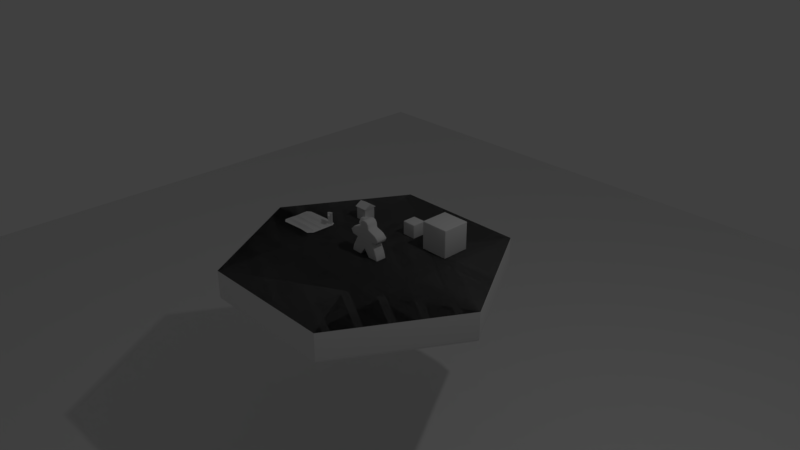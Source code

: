 # Source: ld45nothing.blend  (saved by Blender 2.79.0; exported with 4.5.12 LTS)
import bpy
from mathutils import Matrix  # noqa: F401  (used for matrix-valued properties, if any)

bpy.ops.wm.read_factory_settings(use_empty=True)
scene = bpy.context.scene
scene.name = 'Scene'

# ---- collections
col_collection_1 = bpy.data.collections.new('Collection 1'); scene.collection.children.link(col_collection_1)

# ---- materials (node trees are filled in below, after node groups)
mat_m_meeplewood = bpy.data.materials.new('M_MeepleWood')
mat_m_meeplewood.alpha_threshold = 0.0
mat_m_meeplewood.use_transparent_shadow = False
mat_m_meeplewood.roughness = 0.5
mat_m_buildtrim = bpy.data.materials.new('M_BuildTrim')
mat_m_buildtrim.alpha_threshold = 0.0
mat_m_buildtrim.use_transparent_shadow = False
mat_m_buildtrim.roughness = 0.5
mat_material = bpy.data.materials.new('Material')
mat_material.alpha_threshold = 0.0
mat_material.use_transparent_shadow = False
mat_material.diffuse_color = (0.1329, 0.1329, 0.1329, 1.0)
mat_material.roughness = 0.5
mat_material.line_color = (0.0, 0.0, 0.0, 1.0)
mat_m_hexback = bpy.data.materials.new('M_HexBack')
mat_m_hexback.alpha_threshold = 0.0
mat_m_hexback.use_transparent_shadow = False
mat_m_hexback.roughness = 0.5
mat_m_ground = bpy.data.materials.new('M_Ground')
mat_m_ground.alpha_threshold = 0.0
mat_m_ground.use_transparent_shadow = False
mat_m_ground.roughness = 0.5

# ---- material node trees

# ---- world
world_world = bpy.data.worlds.new('World'); scene.world = world_world
world_world.color = (0.05088, 0.05088, 0.05088)
world_world.use_sun_shadow = False
world_world.sun_shadow_jitter_overblur = 0.0
world_world.cycles.sampling_method = 'MANUAL'

# ---- cameras
cam_camera = bpy.data.cameras.new('Camera')
cam_camera.clip_end = 100.0
cam_camera.lens = 35.0
cam_camera.sensor_width = 32.0
cam_camera.sensor_height = 18.0
cam_camera.ortho_scale = 7.314
cam_camera.dof.focus_distance = 0.0
cam_camera.dof.aperture_fstop = 128.0

# ---- lights
light_lamp = bpy.data.lights.new('Lamp', 'POINT')
light_lamp.transmission_factor = 0.0
light_lamp.cutoff_distance = 30.0
light_lamp.energy = 100.0
light_lamp.shadow_buffer_clip_start = 1.001
light_lamp.shadow_soft_size = 0.1
light_lamp.shadow_maximum_resolution = 0.006
light_lamp.use_absolute_resolution = True

# ---- meshes
me_meeple_mesh = bpy.data.meshes.new('meeple_MESH')
me_meeple_mesh.from_pydata([(0.07313, 0.06191, -2.98e-08), (0.2333, 0.06191, -2.98e-08), (0.04487, 0.06191, 0.4913), (0.08127, 0.06191, 0.392), (0.1332, 0.06191, 0.2331), (0.2047, 0.06191, 0.09763), (0.07378, 0.06191, 0.4504), (0.1941, 0.06191, 0.3527), (0.2528, 0.06191, 0.2992), (0.2256, 0.06191, 0.2415), (-0.07313, 0.06191, -2.98e-08), (0.0, 0.06191, 0.4997), (-0.2333, 0.06191, -2.98e-08), (-0.04487, 0.06191, 0.4913), (-0.08127, 0.06191, 0.392), (0.0, 0.06191, 0.3916), (0.0, 0.06191, 0.2324), (-0.1332, 0.06191, 0.2331), (-0.2047, 0.06191, 0.09763), (0.0, 0.06191, 0.1019), (-0.07378, 0.06191, 0.4504), (0.0, 0.06191, 0.4492), (-0.1941, 0.06191, 0.3527), (-0.2528, 0.06191, 0.2992), (-0.2256, 0.06191, 0.2415), (1.27e-17, -0.09216, 0.4492), (1.27e-17, -0.09216, 0.4997), (0.2047, -0.09216, 0.09763), (0.2333, -0.09216, -2.98e-08), (0.07313, -0.09216, -2.98e-08), (0.04487, -0.09216, 0.4913), (0.07378, -0.09216, 0.4504), (0.08127, -0.09216, 0.392), (1.27e-17, -0.09216, 0.2324), (1.27e-17, -0.09216, 0.3916), (1.27e-17, -0.09216, 0.1019), (0.1332, -0.09216, 0.2331), (0.1941, -0.09216, 0.3527), (0.2528, -0.09216, 0.2992), (0.2256, -0.09216, 0.2415), (-0.2047, -0.09216, 0.09763), (-0.2333, -0.09216, -2.98e-08), (-0.07313, -0.09216, -2.98e-08), (-0.04487, -0.09216, 0.4913), (-0.07378, -0.09216, 0.4504), (-0.08127, -0.09216, 0.392), (-0.1332, -0.09216, 0.2331), (-0.1941, -0.09216, 0.3527), (-0.2528, -0.09216, 0.2992), (-0.2256, -0.09216, 0.2415)], [], [(1, 0, 19, 5), (15, 21, 6, 3), (16, 15, 3, 4), (19, 16, 4, 5), (21, 11, 2, 6), (9, 4, 3, 7, 8), (12, 18, 19, 10), (15, 14, 20, 21), (16, 17, 14, 15), (19, 18, 17, 16), (21, 20, 13, 11), (24, 23, 22, 14, 17), (28, 27, 35, 29), (34, 32, 31, 25), (33, 36, 32, 34), (35, 27, 36, 33), (25, 31, 30, 26), (39, 38, 37, 32, 36), (41, 42, 35, 40), (34, 25, 44, 45), (33, 34, 45, 46), (35, 33, 46, 40), (25, 26, 43, 44), (49, 46, 45, 47, 48), (22, 23, 48, 47), (19, 0, 29, 35), (3, 6, 31, 32), (4, 9, 39, 36), (23, 24, 49, 48), (17, 18, 40, 46), (18, 12, 41, 40), (24, 17, 46, 49), (6, 2, 30, 31), (10, 19, 35, 42), (12, 10, 42, 41), (17, 22, 47, 46), (11, 13, 43, 26), (13, 20, 44, 43), (20, 14, 45, 44), (1, 5, 27, 28), (7, 3, 32, 37), (0, 1, 28, 29), (8, 7, 37, 38), (14, 22, 47, 45), (5, 4, 36, 27), (2, 11, 26, 30), (9, 8, 38, 39)])
me_meeple_mesh.polygons.foreach_set('use_smooth', [1, 1, 1, 1, 1, 1, 1, 1, 1, 1, 1, 1, 1, 1, 1, 1, 1, 1, 1, 1, 1, 1, 1, 1, 1, 1, 1, 1, 1, 1, 1, 1, 1, 1, 1, 0, 1, 1, 1, 1, 1, 1, 1, 1, 1, 1, 1])
_uv = me_meeple_mesh.uv_layers.new(name='UVMap')
_uv.uv.foreach_set('vector', [0.9613, 0.0, 0.6446, 0.0, 0.5, 0.2039, 0.9048, 0.1954, 0.5, 0.7837, 0.5, 0.899, 0.6459, 0.9015, 0.6607, 0.7845, 0.5, 0.4651, 0.5, 0.7837, 0.6607, 0.7845, 0.7635, 0.4665, 0.5, 0.2039, 0.5, 0.4651, 0.7635, 0.4665, 0.9048, 0.1954, 0.5, 0.899, 0.5, 1.0, 0.5887, 0.9832, 0.6459, 0.9015, 0.9461, 0.4833, 0.7635, 0.4665, 0.6607, 0.7845, 0.8838, 0.7059, 1.0, 0.5988, 0.03873, 0.0, 0.09516, 0.1954, 0.5, 0.2039, 0.3554, 0.0, 0.5, 0.7837, 0.3393, 0.7845, 0.3541, 0.9015, 0.5, 0.899, 0.5, 0.4651, 0.2365, 0.4665, 0.3393, 0.7845, 0.5, 0.7837, 0.5, 0.2039, 0.09516, 0.1954, 0.2365, 0.4665, 0.5, 0.4651, 0.5, 0.899, 0.3541, 0.9015, 0.4113, 0.9832, 0.5, 1.0, 0.05395, 0.4833, 0.0, 0.5988, 0.1162, 0.7059, 0.3393, 0.7845, 0.2365, 0.4665, 0.9613, 7.582e-08, 0.9048, 0.1954, 0.5, 0.2039, 0.6446, 7.582e-08, 0.5, 0.7837, 0.6607, 0.7845, 0.6459, 0.9015, 0.5, 0.899, 0.5, 0.4651, 0.7635, 0.4665, 0.6607, 0.7845, 0.5, 0.7837, 0.5, 0.2039, 0.9048, 0.1954, 0.7635, 0.4665, 0.5, 0.4651, 0.5, 0.899, 0.6459, 0.9015, 0.5887, 0.9832, 0.5, 1.0, 0.9461, 0.4833, 1.0, 0.5988, 0.8838, 0.7059, 0.6607, 0.7845, 0.7635, 0.4665, 0.03873, 7.582e-08, 0.3554, 7.582e-08, 0.5, 0.2039, 0.09516, 0.1954, 0.5, 0.7837, 0.5, 0.899, 0.3541, 0.9015, 0.3393, 0.7845, 0.5, 0.4651, 0.5, 0.7837, 0.3393, 0.7845, 0.2365, 0.4665, 0.5, 0.2039, 0.5, 0.4651, 0.2365, 0.4665, 0.09516, 0.1954, 0.5, 0.899, 0.5, 1.0, 0.4113, 0.9832, 0.3541, 0.9015, 0.05395, 0.4833, 0.2365, 0.4665, 0.3393, 0.7845, 0.1162, 0.7059, 0.0, 0.5988, 0.6893, 0.5, 0.7952, 0.5, 0.7952, 0.75, 0.6893, 0.75, 0.8644, 0.25, 1.0, 0.25, 1.0, 0.5, 0.8644, 0.5, 0.8864, 0.25, 0.7914, 0.25, 0.7914, 0.0, 0.8864, 1.209e-08, 0.0, 0.6673, 0.1502, 0.6673, 0.1502, 0.9173, 2.424e-08, 0.9173, 0.7952, 0.5, 0.877, 0.5, 0.877, 0.75, 0.7952, 0.75, 0.5012, 0.0, 0.5012, 0.2399, 0.2506, 0.2399, 0.2506, 2.418e-08, 0.5012, 0.2399, 0.5012, 0.4046, 0.2506, 0.4046, 0.2506, 0.2399, 0.6514, 1.0, 0.5012, 1.0, 0.5012, 0.75, 0.6514, 0.75, 0.7914, 0.25, 0.715, 0.25, 0.715, 1.209e-08, 0.7914, 0.0, 0.9247, 1.0, 0.7959, 1.0, 0.7959, 0.75, 0.9247, 0.75, 4.848e-08, 0.6673, 0.0, 0.4075, 0.2506, 0.4075, 0.2506, 0.6673, 0.715, 0.25, 0.5012, 0.25, 0.5012, 0.0, 0.715, 4.836e-08, 0.7256, 0.75, 0.7959, 0.75, 0.7959, 1.0, 0.7256, 1.0, 0.2506, 0.6644, 0.3258, 0.6644, 0.3258, 0.9144, 0.2506, 0.9144, 0.3258, 0.6644, 0.4212, 0.6644, 0.4212, 0.9144, 0.3258, 0.9144, 0.2506, 0.0, 0.2506, 0.165, 1.212e-08, 0.165, 0.0, 1.813e-08, 0.6921, 0.5, 0.5012, 0.5, 0.5012, 0.25, 0.6921, 0.25, 0.2506, 0.6644, 0.2506, 0.4046, 0.5012, 0.4046, 0.5012, 0.6644, 0.5802, 0.5, 0.6893, 0.5, 0.6893, 0.75, 0.5802, 0.75, 0.8644, 0.5, 0.6921, 0.5, 0.6921, 0.25, 0.8644, 0.25, 0.2506, 0.165, 0.2506, 0.4075, 1.091e-07, 0.4075, 1.212e-08, 0.165, 0.6514, 0.75, 0.7256, 0.75, 0.7256, 1.0, 0.6514, 1.0, 0.5012, 0.5, 0.5802, 0.5, 0.5802, 0.75, 0.5012, 0.75])
me_meeple_mesh.materials.append(mat_m_meeplewood)
me_meeple_mesh.use_remesh_preserve_volume = False
me_meeple_mesh.use_remesh_preserve_attributes = False
me_meeple_mesh.use_mirror_vertex_groups = False
me_meeple_mesh.update()
me_cube_big_mesh = bpy.data.meshes.new('Cube_big_MESH')
me_cube_big_mesh.from_pydata([(-0.2, -0.2, 0.003031), (-0.2, -0.2, 0.403), (-0.2, 0.2, 0.003031), (-0.2, 0.2, 0.403), (0.2, -0.2, 0.003031), (0.2, -0.2, 0.403), (0.2, 0.2, 0.003031), (0.2, 0.2, 0.403)], [], [(0, 1, 3, 2), (2, 3, 7, 6), (6, 7, 5, 4), (4, 5, 1, 0), (2, 6, 4, 0), (7, 3, 1, 5)])
me_cube_big_mesh.polygons.foreach_set('use_smooth', [True] * 6)
_uv = me_cube_big_mesh.uv_layers.new(name='UVMap')
_uv.uv.foreach_set('vector', [2.0, 1.0, 2.0, 2.0, 1.0, 2.0, 1.0, 1.0, 1.0, 1.0, 1.0, 2.0, 2.384e-07, 2.0, 8.941e-08, 1.0, -2.98e-07, 1.0, 0.0, 2.0, -1.0, 2.0, -1.0, 1.0, 0.0, -2.98e-07, -1.0, -1.192e-07, -1.0, -1.0, 0.0, -1.0, 1.0, 1.0, 3.576e-07, 1.0, 1.192e-07, 8.941e-08, 1.0, 0.0, -1.0, 0.0, -2.384e-07, -5.96e-08, -1.192e-07, 1.0, -1.0, 1.0])
me_cube_big_mesh.materials.append(mat_m_meeplewood)
me_cube_big_mesh.use_remesh_preserve_volume = False
me_cube_big_mesh.use_remesh_preserve_attributes = False
me_cube_big_mesh.use_mirror_vertex_groups = False
me_cube_big_mesh.update()
me_cube_sm_mesh = bpy.data.meshes.new('cube_sm_MESH')
me_cube_sm_mesh.from_pydata([(-0.1, -0.1, -2.98e-08), (-0.1, -0.1, 0.2), (-0.1, 0.1, -2.98e-08), (-0.1, 0.1, 0.2), (0.1, -0.1, -2.98e-08), (0.1, -0.1, 0.2), (0.1, 0.1, -2.98e-08), (0.1, 0.1, 0.2)], [], [(0, 1, 3, 2), (2, 3, 7, 6), (6, 7, 5, 4), (4, 5, 1, 0), (2, 6, 4, 0), (7, 3, 1, 5)])
me_cube_sm_mesh.polygons.foreach_set('use_smooth', [True] * 6)
_uv = me_cube_sm_mesh.uv_layers.new(name='UVMap')
_uv.uv.foreach_set('vector', [1.0, 0.6667, 1.0, 1.0, 0.6667, 1.0, 0.6667, 0.6667, 0.6667, 0.6667, 0.6667, 1.0, 0.3333, 1.0, 0.3333, 0.6667, 0.3333, 0.6667, 0.3333, 1.0, 5.96e-08, 1.0, 0.0, 0.6667, 0.3333, 0.3333, 5.96e-08, 0.3333, 0.0, -5.96e-08, 0.3333, 0.0, 0.6667, 0.6667, 0.3333, 0.6667, 0.3333, 0.3333, 0.6667, 0.3333, 0.0, 0.3333, 0.3333, 0.3333, 0.3333, 0.6667, 5.96e-08, 0.6667])
me_cube_sm_mesh.materials.append(mat_m_meeplewood)
me_cube_sm_mesh.use_remesh_preserve_volume = False
me_cube_sm_mesh.use_remesh_preserve_attributes = False
me_cube_sm_mesh.use_mirror_vertex_groups = False
me_cube_sm_mesh.update()
me_farmhouse_mesh = bpy.data.meshes.new('Farmhouse_MESH')
me_farmhouse_mesh.from_pydata([(-0.08373, -0.08373, -0.002385), (-0.08373, -0.08373, 0.1745), (-0.08373, 0.08373, -0.002385), (-0.08373, 0.08373, 0.1745), (0.08373, -0.08373, -0.002385), (0.08373, -0.08373, 0.1745), (0.08373, 0.08373, -0.002385), (0.08373, 0.08373, 0.1745), (-0.09693, -0.09693, 0.1755), (-0.09693, 0.09693, 0.1755), (0.09693, -0.09693, 0.1755), (0.09693, 0.09693, 0.1755), (-0.09693, -0.09693, 0.1819), (-0.09693, 0.09693, 0.1819), (0.09693, 0.09693, 0.1819), (0.09693, -0.09693, 0.1819), (-0.09693, -0.0003617, 0.1755), (0.09693, -0.0003617, 0.1755), (-0.09693, -0.0003617, 0.2403), (0.09693, -0.0003617, 0.2403), (0.04878, -0.0108, -0.002333), (0.1488, -0.0108, -0.002333), (0.04878, -0.1708, -0.002333), (0.1488, -0.1708, -0.002333), (0.04878, -0.1308, 0.06695), (0.1488, -0.1308, 0.06695), (0.04878, -0.0508, 0.06695), (0.1488, -0.0508, 0.06695)], [], [(0, 1, 3, 2), (2, 3, 7, 6), (6, 7, 5, 4), (4, 5, 1, 0), (17, 10, 8, 16), (19, 18, 12, 15), (8, 10, 15, 12), (11, 9, 13, 14), (17, 11, 14, 19), (16, 8, 12, 18), (9, 16, 18, 13), (10, 17, 19, 15), (14, 13, 18, 19), (11, 17, 16, 9), (22, 23, 25, 24), (23, 21, 27, 25), (24, 25, 27, 26), (26, 27, 21, 20), (20, 22, 24, 26)])
_uv = me_farmhouse_mesh.uv_layers.new(name='UVMap')
_uv.uv.foreach_set('vector', [0.806, 0.1546, 0.806, 0.2687, 0.6979, 0.2687, 0.6979, 0.1546, 0.9032, 0.2849, 0.9032, 0.444, 0.7525, 0.444, 0.7525, 0.2849, 0.8004, 0.1509, 0.8004, 0.2984, 0.6607, 0.2984, 0.6607, 0.1509, 0.585, 0.2765, 0.585, 0.4197, 0.4494, 0.4197, 0.4494, 0.2765, 0.5148, 0.1973, 0.5148, 0.1797, 0.5501, 0.1797, 0.5501, 0.1973, 0.3199, 0.9558, 0.3199, 0.8912, 0.4865, 0.8912, 0.4865, 0.9558, 0.4959, 0.8912, 0.4959, 0.9558, 0.4865, 0.9558, 0.4865, 0.8912, 0.143, 0.9558, 0.143, 0.8912, 0.1524, 0.8912, 0.1524, 0.9558, 0.8003, 0.4438, 0.8921, 0.4438, 0.8921, 0.459, 0.8003, 0.5975, 0.7997, 0.4438, 0.8907, 0.4438, 0.8907, 0.459, 0.7997, 0.5975, 0.7079, 0.4438, 0.7997, 0.4438, 0.7997, 0.5975, 0.7079, 0.459, 0.7093, 0.4438, 0.8003, 0.4438, 0.8003, 0.5975, 0.7093, 0.459, 0.1524, 0.9558, 0.1524, 0.8912, 0.3199, 0.8912, 0.3199, 0.9558, 0.5148, 0.215, 0.5148, 0.1973, 0.5501, 0.1973, 0.5501, 0.215, 0.46, 0.8493, 0.46, 0.7299, 0.5556, 0.7299, 0.5556, 0.8493, 0.6967, 0.722, 0.9838, 0.722, 0.912, 0.8463, 0.7684, 0.8463, 0.5556, 0.8493, 0.5556, 0.7299, 0.6511, 0.7299, 0.6511, 0.8493, 0.6511, 0.8493, 0.6511, 0.7299, 0.7466, 0.7299, 0.7466, 0.8493, 0.876, 0.8495, 0.5889, 0.8495, 0.6606, 0.7252, 0.8042, 0.7252])
me_farmhouse_mesh.materials.append(mat_m_buildtrim)
me_farmhouse_mesh.use_remesh_preserve_volume = False
me_farmhouse_mesh.use_remesh_preserve_attributes = False
me_farmhouse_mesh.use_mirror_vertex_groups = False
me_farmhouse_mesh.update()
me_plane = bpy.data.meshes.new('Plane')
me_plane.from_pydata([(-0.2928, 0.1555, 0.01441), (-0.2928, 0.09271, 0.01441), (-0.2855, 0.02994, 0.01441), (-0.2855, -0.03284, 0.01441), (-0.2928, -0.09561, 0.01441), (-0.2928, -0.1584, 0.01441), (0.2978, -0.1584, 0.01441), (0.2978, -0.09561, 0.01441), (0.2978, -0.03284, 0.01441), (0.2978, 0.02994, 0.01441), (0.2978, 0.09271, 0.01441), (0.2978, 0.1555, 0.01441), (-0.2672, 0.1399, 0.02344), (-0.2672, 0.1084, 0.02344), (-0.2462, 0.01823, 0.03), (-0.2462, -0.02113, 0.03), (-0.2462, -0.1099, 0.03), (-0.2462, -0.1441, 0.03), (0.2512, -0.1441, 0.03), (0.2512, -0.1099, 0.03), (0.2642, -0.02113, 0.03), (0.2642, 0.01823, 0.03), (0.2722, 0.1084, 0.02344), (0.2722, 0.1399, 0.02344), (0.08022, -0.2203, 0.01441), (0.08022, 0.2349, 0.01441), (0.08022, -0.1584, 0.01441), (0.08022, -0.09561, 0.01441), (-0.06013, -0.03284, 0.01441), (-0.06013, 0.02994, 0.01441), (0.08022, 0.09271, 0.01441), (0.08022, 0.1555, 0.01441), (0.06797, -0.1441, 0.04188), (0.06797, -0.1099, 0.04188), (-0.07239, -0.02582, 0.03), (-0.07239, 0.01823, 0.03869), (0.07349, 0.1084, 0.03059), (0.07349, 0.1399, 0.03059), (0.238, 0.15, -0.01037), (0.238, 0.15, 0.1797), (0.2171, 0.1848, -0.01037), (0.2171, 0.1848, 0.1797), (0.2727, 0.1709, -0.01037), (0.2727, 0.1709, 0.1797), (0.2519, 0.2056, -0.01037), (0.2519, 0.2056, 0.1797), (0.172, 0.1846, 0.09409), (0.172, 0.1846, 0.1636), (0.1872, 0.2043, 0.09409), (0.1872, 0.2043, 0.1636), (0.2772, 0.1038, 0.09409), (0.2772, 0.1038, 0.1636), (0.2924, 0.1235, 0.09409), (0.2924, 0.1235, 0.1636), (-0.2386, -0.2392, 0.01441), (-0.2928, -0.1912, 0.01441), (0.2978, -0.1661, 0.01441), (0.2436, -0.2311, 0.01441), (-0.2928, 0.1786, 0.01441), (-0.2386, 0.2192, 0.01441), (0.2674, 0.2192, 0.01441), (0.2978, 0.165, 0.01441)], [], [(0, 31, 25, 59, 58), (29, 2, 14, 35), (27, 7, 8, 28), (0, 1, 13, 12), (29, 9, 10, 30), (10, 11, 23, 22), (32, 18, 19, 33), (34, 20, 21, 35), (36, 22, 23, 37), (4, 5, 17, 16), (26, 6, 18, 32), (8, 9, 21, 20), (30, 10, 22, 36), (27, 4, 16, 33), (2, 3, 15, 14), (31, 0, 12, 37), (6, 7, 19, 18), (28, 8, 20, 34), (3, 28, 34, 15), (11, 31, 37, 23), (7, 27, 33, 19), (1, 30, 36, 13), (5, 26, 32, 17), (13, 36, 37, 12), (15, 34, 35, 14), (17, 32, 33, 16), (2, 29, 30, 1), (4, 27, 28, 3), (9, 29, 35, 21), (24, 57, 56, 6, 26), (31, 11, 61, 60, 25), (38, 39, 41, 40), (40, 41, 45, 44), (44, 45, 43, 42), (42, 43, 39, 38), (45, 41, 39, 43), (46, 47, 49, 48), (48, 49, 53, 52), (52, 53, 51, 50), (50, 51, 47, 46), (48, 52, 50, 46), (53, 49, 47, 51), (55, 54, 24, 26, 5)])
me_plane.polygons.foreach_set('use_smooth', [1, 1, 1, 1, 1, 1, 1, 1, 1, 1, 1, 1, 1, 1, 1, 1, 1, 1, 1, 1, 1, 1, 1, 1, 1, 1, 1, 1, 1, 1, 1, 0, 0, 0, 0, 0, 0, 0, 0, 0, 0, 0, 1])
_uv = me_plane.uv_layers.new(name='UVMap')
_uv.uv.foreach_set('vector', [0.8057, 0.7744, 0.5963, 0.7748, 0.5961, 0.7193, 0.7747, 0.73, 0.8055, 0.7583, 0.3919, 0.9721, 0.138, 0.9721, 0.1838, 0.9554, 0.3762, 0.9557, 0.7533, 0.7835, 0.6301, 0.7837, 0.6302, 0.7391, 0.8323, 0.7387, -0.02367, 0.9749, -0.02367, 0.8797, 0.01618, 0.9052, 0.01618, 0.9535, 0.7757, 0.7792, 0.9774, 0.7788, 0.9773, 0.8231, 0.8549, 0.8233, 1.014, 0.8797, 1.014, 0.9749, 0.9739, 0.9535, 0.9739, 0.9052, 0.593, 0.8854, 0.8414, 0.8892, 0.8414, 0.9519, 0.593, 0.949, 0.377, 0.8896, 0.7513, 0.8966, 0.7513, 0.9554, 0.3762, 0.9557, 0.6221, 0.9066, 0.9739, 0.9052, 0.9739, 0.9535, 0.6221, 0.9553, 0.1074, 0.9812, 0.1074, 0.8683, 0.1635, 0.8892, 0.1635, 0.9519, 0.6064, 0.8683, 0.8975, 0.8683, 0.8414, 0.8892, 0.593, 0.8854, 0.7826, 0.88, 0.7826, 0.9721, 0.7513, 0.9554, 0.7513, 0.8966, 0.6315, 0.8797, 1.014, 0.8797, 0.9739, 0.9052, 0.6221, 0.9066, 0.6064, 0.9812, 0.1074, 0.9812, 0.1635, 0.9519, 0.593, 0.949, 0.138, 0.9721, 0.138, 0.88, 0.1838, 0.8966, 0.1838, 0.9554, 0.6315, 0.9749, -0.02367, 0.9749, 0.01618, 0.9535, 0.6221, 0.9553, 0.8975, 0.8683, 0.8975, 0.9812, 0.8414, 0.9519, 0.8414, 0.8892, 0.3919, 0.88, 0.7826, 0.88, 0.7513, 0.8966, 0.377, 0.8896, 0.138, 0.88, 0.3919, 0.88, 0.377, 0.8896, 0.1838, 0.8966, 1.014, 0.9749, 0.6315, 0.9749, 0.6221, 0.9553, 0.9739, 0.9535, 0.8975, 0.9812, 0.6064, 0.9812, 0.593, 0.949, 0.8414, 0.9519, -0.02367, 0.8797, 0.6315, 0.8797, 0.6221, 0.9066, 0.01618, 0.9052, 0.1074, 0.8683, 0.6064, 0.8683, 0.593, 0.8854, 0.1635, 0.8892, 0.01618, 0.9052, 0.6221, 0.9066, 0.6221, 0.9553, 0.01618, 0.9535, 0.1838, 0.8966, 0.377, 0.8896, 0.3762, 0.9557, 0.1838, 0.9554, 0.1635, 0.8892, 0.593, 0.8854, 0.593, 0.949, 0.1635, 0.9519, 0.6487, 0.7794, 0.7757, 0.7792, 0.8549, 0.8233, 0.6452, 0.8236, 0.9643, 0.7831, 0.7533, 0.7835, 0.8323, 0.7387, 0.9596, 0.7385, 0.7826, 0.9721, 0.3919, 0.9721, 0.3762, 0.9557, 0.7513, 0.9554, 0.5949, 0.823, 0.502, 0.8309, 0.4713, 0.7843, 0.4713, 0.7789, 0.5947, 0.7786, 0.5963, 0.7748, 0.4742, 0.775, 0.4742, 0.7684, 0.4913, 0.7305, 0.5961, 0.7193, 0.1691, 0.9228, 0.4235, 0.9228, 0.4235, 0.9065, 0.1691, 0.9065, 0.4235, 0.9228, 0.1691, 0.9228, 0.1691, 0.9392, 0.4235, 0.9392, 0.4235, 0.8901, 0.1691, 0.8901, 0.1691, 0.9065, 0.4235, 0.9065, 0.4235, 0.9392, 0.1691, 0.9392, 0.1691, 0.9556, 0.4235, 0.9556, 0.5669, 0.5882, 0.5669, 0.7076, 0.4397, 0.7076, 0.4397, 0.5882, 0.9875, 0.7394, 0.9871, 0.8146, 0.9601, 0.8146, 0.9612, 0.7393, 0.4931, 0.7264, 0.4892, 0.8267, 0.6782, 0.8255, 0.679, 0.7274, 0.966, 0.7492, 0.9653, 0.8092, 0.9867, 0.8092, 0.9871, 0.7492, 0.3768, 0.4251, 0.3756, 0.5785, 0.07993, 0.5805, 0.08613, 0.4235, 0.1001, 0.9341, 0.154, 0.933, 0.1538, 0.9228, 0.09984, 0.9241, 0.6642, 0.8516, 0.5989, 0.8528, 0.5986, 0.8408, 0.6639, 0.8392, 0.8065, 0.8017, 0.7761, 0.8362, 0.5949, 0.823, 0.5947, 0.7786, 0.8062, 0.7783])
me_plane.materials.append(mat_m_buildtrim)
me_plane.use_remesh_preserve_volume = False
me_plane.use_remesh_preserve_attributes = False
me_plane.use_mirror_vertex_groups = False
me_plane.update()
me_hex_dump_002 = bpy.data.meshes.new('hex_dump.002')
me_hex_dump_002.from_pydata([(0.0, 0.0, 0.0), (1.92, 0.0, 0.0), (0.96, 0.0, 1.663), (-0.96, 0.0, 1.663), (-1.92, 0.0, 0.0), (-0.96, 0.0, -1.663), (0.96, 0.0, -1.663)], [], [(0, 1, 2), (0, 2, 3), (0, 3, 4), (0, 4, 5), (0, 5, 6), (0, 6, 1), (4, 3, 2, 1, 6, 5)])
me_hex_dump_002.materials.append(mat_material)
me_hex_dump_002.use_remesh_preserve_volume = False
me_hex_dump_002.use_remesh_preserve_attributes = False
me_hex_dump_002.use_mirror_vertex_groups = False
me_hex_dump_002.update()
me_hexback_mesh = bpy.data.meshes.new('HexBack_MESH')
me_hexback_mesh.from_pydata([(1.92, 0.0, 0.0), (0.96, -1.663, -2.709e-07), (-0.96, -1.663, -2.709e-07), (-1.92, 0.0, 0.0), (-0.96, 1.663, 2.709e-07), (0.96, 1.663, 2.709e-07), (0.0, 6.832e-08, -0.4193), (-1.864, 6.832e-08, -0.4193), (-1.92, 6.042e-08, -0.3709), (-1.892, 6.726e-08, -0.4128), (-1.913, 6.437e-08, -0.3951), (-0.96, 1.663, -0.3709), (-0.932, 1.614, -0.4193), (-0.9563, 1.656, -0.3951), (-0.946, 1.639, -0.4128), (1.92, 6.042e-08, -0.3709), (1.864, 6.832e-08, -0.4193), (1.913, 6.437e-08, -0.3951), (1.892, 6.726e-08, -0.4128), (0.932, 1.614, -0.4193), (0.96, 1.663, -0.3709), (0.946, 1.639, -0.4128), (0.9563, 1.656, -0.3951), (-0.932, -1.614, -0.4193), (-0.96, -1.663, -0.3709), (-0.946, -1.639, -0.4128), (-0.9563, -1.656, -0.3951), (0.96, -1.663, -0.3709), (0.932, -1.614, -0.4193), (0.9563, -1.656, -0.3951), (0.946, -1.639, -0.4128), (-1.92, 6.042e-08, -0.3709), (-0.96, 1.663, -0.3709), (1.92, 6.042e-08, -0.3709), (0.96, 1.663, -0.3709), (-0.96, -1.663, -0.3709), (0.96, -1.663, -0.3709), (-1.92, 0.0, 0.0), (-0.96, 1.663, 2.709e-07), (-0.96, -1.663, -2.709e-07), (0.96, 1.663, 2.709e-07), (1.92, 0.0, 0.0), (0.96, -1.663, -2.709e-07)], [], [(0, 42, 36, 15), (6, 12, 19), (39, 3, 8, 35), (4, 5, 20, 11), (6, 16, 28), (6, 19, 16), (6, 7, 12), (6, 28, 23), (1, 2, 24, 27), (6, 23, 7), (40, 41, 33, 34), (31, 32, 13, 10), (10, 13, 14, 9), (9, 14, 12, 7), (16, 19, 21, 18), (18, 21, 22, 17), (17, 22, 34, 33), (11, 20, 22, 13), (13, 22, 21, 14), (14, 21, 19, 12), (35, 8, 10, 26), (26, 10, 9, 25), (25, 9, 7, 23), (15, 36, 29, 17), (17, 29, 30, 18), (18, 30, 28, 16), (27, 24, 26, 29), (29, 26, 25, 30), (30, 25, 23, 28), (37, 38, 32, 31)])
me_hexback_mesh.polygons.foreach_set('use_smooth', [True] * 30)
_uv = me_hexback_mesh.uv_layers.new(name='UVMap')
_uv.uv.foreach_set('vector', [0.7883, 0.08892, 1.0, 0.4563, 0.9294, 0.4972, 0.7174, 0.1299, 0.5005, 0.5, 0.09553, 0.4999, 0.2981, 0.1492, 0.7126, 0.9548, 0.2884, 0.9548, 0.2884, 0.8728, 0.7126, 0.8728, 0.0006154, 0.4563, 0.2127, 0.08895, 0.2837, 0.1299, 0.07158, 0.4973, 0.5005, 0.5, 0.7031, 0.1493, 0.9055, 0.5001, 0.5005, 0.5, 0.2981, 0.1492, 0.7031, 0.1493, 0.5005, 0.5, 0.298, 0.8507, 0.09553, 0.4999, 0.5005, 0.5, 0.9055, 0.5001, 0.703, 0.8508, 1.0, 0.5437, 0.7883, 0.9111, 0.7174, 0.8701, 0.9295, 0.5027, 0.5005, 0.5, 0.703, 0.8508, 0.298, 0.8507, 0.2884, 0.04522, 0.7126, 0.04522, 0.7126, 0.1272, 0.2884, 0.1272, 0.2837, 0.8701, 0.07159, 0.5028, 0.07853, 0.5, 0.2895, 0.8655, 0.2895, 0.8655, 0.07853, 0.5, 0.08711, 0.4999, 0.2937, 0.858, 0.2937, 0.858, 0.08711, 0.4999, 0.09553, 0.4999, 0.298, 0.8507, 0.7031, 0.1493, 0.2981, 0.1492, 0.2939, 0.1419, 0.7073, 0.142, 0.7073, 0.142, 0.2939, 0.1419, 0.2895, 0.1345, 0.7115, 0.1345, 0.7115, 0.1345, 0.2895, 0.1345, 0.2884, 0.1272, 0.7126, 0.1272, 0.07158, 0.4973, 0.2837, 0.1299, 0.2895, 0.1345, 0.07853, 0.5, 0.07853, 0.5, 0.2895, 0.1345, 0.2939, 0.1419, 0.08711, 0.4999, 0.08711, 0.4999, 0.2939, 0.1419, 0.2981, 0.1492, 0.09553, 0.4999, 0.7126, 0.8728, 0.2884, 0.8728, 0.2895, 0.8655, 0.7115, 0.8655, 0.7115, 0.8655, 0.2895, 0.8655, 0.2937, 0.858, 0.7071, 0.8581, 0.7071, 0.8581, 0.2937, 0.858, 0.298, 0.8507, 0.703, 0.8508, 0.7174, 0.1299, 0.9294, 0.4972, 0.9225, 0.5, 0.7115, 0.1345, 0.7115, 0.1345, 0.9225, 0.5, 0.9139, 0.5001, 0.7073, 0.142, 0.7073, 0.142, 0.9139, 0.5001, 0.9055, 0.5001, 0.7031, 0.1493, 0.9295, 0.5027, 0.7174, 0.8701, 0.7115, 0.8655, 0.9225, 0.5, 0.9225, 0.5, 0.7115, 0.8655, 0.7071, 0.8581, 0.9139, 0.5001, 0.9139, 0.5001, 0.7071, 0.8581, 0.703, 0.8508, 0.9055, 0.5001, 0.2127, 0.9111, 0.000632, 0.5437, 0.07159, 0.5028, 0.2837, 0.8701])
me_hexback_mesh.materials.append(mat_m_hexback)
me_hexback_mesh.use_remesh_preserve_volume = False
me_hexback_mesh.use_remesh_preserve_attributes = False
me_hexback_mesh.use_mirror_vertex_groups = False
me_hexback_mesh.update()
me_grid = bpy.data.meshes.new('Grid')
me_grid.from_pydata([(-10.0, -10.0, 0.0), (-7.778, -10.0, 0.0), (-5.556, -10.0, 0.0), (-3.333, -10.0, 0.0), (-1.111, -10.0, 0.0), (1.111, -10.0, 0.0), (3.333, -10.0, 0.0), (5.556, -10.0, 0.0), (7.778, -10.0, 0.0), (10.0, -10.0, 0.0), (-10.0, -7.778, 0.0), (-7.778, -7.778, 0.0), (-5.556, -7.778, 0.0), (-3.333, -7.778, 0.0), (-1.111, -7.778, 0.0), (1.111, -7.778, 0.0), (3.333, -7.778, 0.0), (5.556, -7.778, 0.0), (7.778, -7.778, 0.0), (10.0, -7.778, 0.0), (-10.0, -5.556, 0.0), (-7.778, -5.556, 0.0), (-5.556, -5.556, 0.0), (-3.333, -5.556, 0.0), (-1.111, -5.556, 0.0), (1.111, -5.556, 0.0), (3.333, -5.556, 0.0), (5.556, -5.556, 0.0), (7.778, -5.556, 0.0), (10.0, -5.556, 0.0), (-10.0, -3.333, 0.0), (-7.778, -3.333, 0.0), (-5.556, -3.333, 0.0), (-3.333, -3.333, 0.0), (-1.111, -3.333, 0.0), (1.111, -3.333, 0.0), (3.333, -3.333, 0.0), (5.556, -3.333, 0.0), (7.778, -3.333, 0.0), (10.0, -3.333, 0.0), (-10.0, -1.111, 0.0), (-7.778, -1.111, 0.0), (-5.556, -1.111, 0.0), (-3.333, -1.111, 0.0), (-1.111, -1.111, 0.0), (1.111, -1.111, 0.0), (3.333, -1.111, 0.0), (5.556, -1.111, 0.0), (7.778, -1.111, 0.0), (10.0, -1.111, 0.0), (-10.0, 1.111, 0.0), (-7.778, 1.111, 0.0), (-5.556, 1.111, 0.0), (-3.333, 1.111, 0.0), (-1.111, 1.111, 0.0), (1.111, 1.111, 0.0), (3.333, 1.111, 0.0), (5.556, 1.111, 0.0), (7.778, 1.111, 0.0), (10.0, 1.111, 0.0), (-10.0, 3.333, 0.0), (-7.778, 3.333, 0.0), (-5.556, 3.333, 0.0), (-3.333, 3.333, 0.0), (-1.111, 3.333, 0.0), (1.111, 3.333, 0.0), (3.333, 3.333, 0.0), (5.556, 3.333, 0.0), (7.778, 3.333, 0.0), (10.0, 3.333, 0.0), (-10.0, 5.556, 0.0), (-7.778, 5.556, 0.0), (-5.556, 5.556, 0.0), (-3.333, 5.556, 0.0), (-1.111, 5.556, 0.0), (1.111, 5.556, 0.0), (3.333, 5.556, 0.0), (5.556, 5.556, 0.0), (7.778, 5.556, 0.0), (10.0, 5.556, 0.0), (-10.0, 7.778, 0.0), (-7.778, 7.778, 0.0), (-5.556, 7.778, 0.0), (-3.333, 7.778, 0.0), (-1.111, 7.778, 0.0), (1.111, 7.778, 0.0), (3.333, 7.778, 0.0), (5.556, 7.778, 0.0), (7.778, 7.778, 0.0), (10.0, 7.778, 0.0), (-10.0, 10.0, 0.0), (-7.778, 10.0, 0.0), (-5.556, 10.0, 0.0), (-3.333, 10.0, 0.0), (-1.111, 10.0, 0.0), (1.111, 10.0, 0.0), (3.333, 10.0, 0.0), (5.556, 10.0, 0.0), (7.778, 10.0, 0.0), (10.0, 10.0, 0.0)], [], [(0, 1, 11, 10), (1, 2, 12, 11), (2, 3, 13, 12), (3, 4, 14, 13), (4, 5, 15, 14), (5, 6, 16, 15), (6, 7, 17, 16), (7, 8, 18, 17), (8, 9, 19, 18), (10, 11, 21, 20), (11, 12, 22, 21), (12, 13, 23, 22), (13, 14, 24, 23), (14, 15, 25, 24), (15, 16, 26, 25), (16, 17, 27, 26), (17, 18, 28, 27), (18, 19, 29, 28), (20, 21, 31, 30), (21, 22, 32, 31), (22, 23, 33, 32), (23, 24, 34, 33), (24, 25, 35, 34), (25, 26, 36, 35), (26, 27, 37, 36), (27, 28, 38, 37), (28, 29, 39, 38), (30, 31, 41, 40), (31, 32, 42, 41), (32, 33, 43, 42), (33, 34, 44, 43), (34, 35, 45, 44), (35, 36, 46, 45), (36, 37, 47, 46), (37, 38, 48, 47), (38, 39, 49, 48), (40, 41, 51, 50), (41, 42, 52, 51), (42, 43, 53, 52), (43, 44, 54, 53), (44, 45, 55, 54), (45, 46, 56, 55), (46, 47, 57, 56), (47, 48, 58, 57), (48, 49, 59, 58), (50, 51, 61, 60), (51, 52, 62, 61), (52, 53, 63, 62), (53, 54, 64, 63), (54, 55, 65, 64), (55, 56, 66, 65), (56, 57, 67, 66), (57, 58, 68, 67), (58, 59, 69, 68), (60, 61, 71, 70), (61, 62, 72, 71), (62, 63, 73, 72), (63, 64, 74, 73), (64, 65, 75, 74), (65, 66, 76, 75), (66, 67, 77, 76), (67, 68, 78, 77), (68, 69, 79, 78), (70, 71, 81, 80), (71, 72, 82, 81), (72, 73, 83, 82), (73, 74, 84, 83), (74, 75, 85, 84), (75, 76, 86, 85), (76, 77, 87, 86), (77, 78, 88, 87), (78, 79, 89, 88), (80, 81, 91, 90), (81, 82, 92, 91), (82, 83, 93, 92), (83, 84, 94, 93), (84, 85, 95, 94), (85, 86, 96, 95), (86, 87, 97, 96), (87, 88, 98, 97), (88, 89, 99, 98)])
_uv = me_grid.uv_layers.new(name='UVMap')
_uv.uv.foreach_set('vector', [0.0, 0.0, 0.1111, 0.0, 0.1111, 0.1111, 0.0, 0.1111, 0.1111, 0.0, 0.2222, 0.0, 0.2222, 0.1111, 0.1111, 0.1111, 0.2222, 0.0, 0.3333, 0.0, 0.3333, 0.1111, 0.2222, 0.1111, 0.3333, 0.0, 0.4444, 0.0, 0.4444, 0.1111, 0.3333, 0.1111, 0.4444, 0.0, 0.5556, 0.0, 0.5556, 0.1111, 0.4444, 0.1111, 0.5556, 0.0, 0.6667, 0.0, 0.6667, 0.1111, 0.5556, 0.1111, 0.6667, 0.0, 0.7778, 0.0, 0.7778, 0.1111, 0.6667, 0.1111, 0.7778, 0.0, 0.8889, 0.0, 0.8889, 0.1111, 0.7778, 0.1111, 0.8889, 0.0, 1.0, 0.0, 1.0, 0.1111, 0.8889, 0.1111, 0.0, 0.1111, 0.1111, 0.1111, 0.1111, 0.2222, 0.0, 0.2222, 0.1111, 0.1111, 0.2222, 0.1111, 0.2222, 0.2222, 0.1111, 0.2222, 0.2222, 0.1111, 0.3333, 0.1111, 0.3333, 0.2222, 0.2222, 0.2222, 0.3333, 0.1111, 0.4444, 0.1111, 0.4444, 0.2222, 0.3333, 0.2222, 0.4444, 0.1111, 0.5556, 0.1111, 0.5556, 0.2222, 0.4444, 0.2222, 0.5556, 0.1111, 0.6667, 0.1111, 0.6667, 0.2222, 0.5556, 0.2222, 0.6667, 0.1111, 0.7778, 0.1111, 0.7778, 0.2222, 0.6667, 0.2222, 0.7778, 0.1111, 0.8889, 0.1111, 0.8889, 0.2222, 0.7778, 0.2222, 0.8889, 0.1111, 1.0, 0.1111, 1.0, 0.2222, 0.8889, 0.2222, 0.0, 0.2222, 0.1111, 0.2222, 0.1111, 0.3333, 0.0, 0.3333, 0.1111, 0.2222, 0.2222, 0.2222, 0.2222, 0.3333, 0.1111, 0.3333, 0.2222, 0.2222, 0.3333, 0.2222, 0.3333, 0.3333, 0.2222, 0.3333, 0.3333, 0.2222, 0.4444, 0.2222, 0.4444, 0.3333, 0.3333, 0.3333, 0.4444, 0.2222, 0.5556, 0.2222, 0.5556, 0.3333, 0.4444, 0.3333, 0.5556, 0.2222, 0.6667, 0.2222, 0.6667, 0.3333, 0.5556, 0.3333, 0.6667, 0.2222, 0.7778, 0.2222, 0.7778, 0.3333, 0.6667, 0.3333, 0.7778, 0.2222, 0.8889, 0.2222, 0.8889, 0.3333, 0.7778, 0.3333, 0.8889, 0.2222, 1.0, 0.2222, 1.0, 0.3333, 0.8889, 0.3333, 0.0, 0.3333, 0.1111, 0.3333, 0.1111, 0.4444, 0.0, 0.4444, 0.1111, 0.3333, 0.2222, 0.3333, 0.2222, 0.4444, 0.1111, 0.4444, 0.2222, 0.3333, 0.3333, 0.3333, 0.3333, 0.4444, 0.2222, 0.4444, 0.3333, 0.3333, 0.4444, 0.3333, 0.4444, 0.4444, 0.3333, 0.4444, 0.4444, 0.3333, 0.5556, 0.3333, 0.5556, 0.4444, 0.4444, 0.4444, 0.5556, 0.3333, 0.6667, 0.3333, 0.6667, 0.4444, 0.5556, 0.4444, 0.6667, 0.3333, 0.7778, 0.3333, 0.7778, 0.4444, 0.6667, 0.4444, 0.7778, 0.3333, 0.8889, 0.3333, 0.8889, 0.4444, 0.7778, 0.4444, 0.8889, 0.3333, 1.0, 0.3333, 1.0, 0.4444, 0.8889, 0.4444, 0.0, 0.4444, 0.1111, 0.4444, 0.1111, 0.5556, 0.0, 0.5556, 0.1111, 0.4444, 0.2222, 0.4444, 0.2222, 0.5556, 0.1111, 0.5556, 0.2222, 0.4444, 0.3333, 0.4444, 0.3333, 0.5556, 0.2222, 0.5556, 0.3333, 0.4444, 0.4444, 0.4444, 0.4444, 0.5556, 0.3333, 0.5556, 0.4444, 0.4444, 0.5556, 0.4444, 0.5556, 0.5556, 0.4444, 0.5556, 0.5556, 0.4444, 0.6667, 0.4444, 0.6667, 0.5556, 0.5556, 0.5556, 0.6667, 0.4444, 0.7778, 0.4444, 0.7778, 0.5556, 0.6667, 0.5556, 0.7778, 0.4444, 0.8889, 0.4444, 0.8889, 0.5556, 0.7778, 0.5556, 0.8889, 0.4444, 1.0, 0.4444, 1.0, 0.5556, 0.8889, 0.5556, 0.0, 0.5556, 0.1111, 0.5556, 0.1111, 0.6667, 0.0, 0.6667, 0.1111, 0.5556, 0.2222, 0.5556, 0.2222, 0.6667, 0.1111, 0.6667, 0.2222, 0.5556, 0.3333, 0.5556, 0.3333, 0.6667, 0.2222, 0.6667, 0.3333, 0.5556, 0.4444, 0.5556, 0.4444, 0.6667, 0.3333, 0.6667, 0.4444, 0.5556, 0.5556, 0.5556, 0.5556, 0.6667, 0.4444, 0.6667, 0.5556, 0.5556, 0.6667, 0.5556, 0.6667, 0.6667, 0.5556, 0.6667, 0.6667, 0.5556, 0.7778, 0.5556, 0.7778, 0.6667, 0.6667, 0.6667, 0.7778, 0.5556, 0.8889, 0.5556, 0.8889, 0.6667, 0.7778, 0.6667, 0.8889, 0.5556, 1.0, 0.5556, 1.0, 0.6667, 0.8889, 0.6667, 0.0, 0.6667, 0.1111, 0.6667, 0.1111, 0.7778, 0.0, 0.7778, 0.1111, 0.6667, 0.2222, 0.6667, 0.2222, 0.7778, 0.1111, 0.7778, 0.2222, 0.6667, 0.3333, 0.6667, 0.3333, 0.7778, 0.2222, 0.7778, 0.3333, 0.6667, 0.4444, 0.6667, 0.4444, 0.7778, 0.3333, 0.7778, 0.4444, 0.6667, 0.5556, 0.6667, 0.5556, 0.7778, 0.4444, 0.7778, 0.5556, 0.6667, 0.6667, 0.6667, 0.6667, 0.7778, 0.5556, 0.7778, 0.6667, 0.6667, 0.7778, 0.6667, 0.7778, 0.7778, 0.6667, 0.7778, 0.7778, 0.6667, 0.8889, 0.6667, 0.8889, 0.7778, 0.7778, 0.7778, 0.8889, 0.6667, 1.0, 0.6667, 1.0, 0.7778, 0.8889, 0.7778, 0.0, 0.7778, 0.1111, 0.7778, 0.1111, 0.8889, 0.0, 0.8889, 0.1111, 0.7778, 0.2222, 0.7778, 0.2222, 0.8889, 0.1111, 0.8889, 0.2222, 0.7778, 0.3333, 0.7778, 0.3333, 0.8889, 0.2222, 0.8889, 0.3333, 0.7778, 0.4444, 0.7778, 0.4444, 0.8889, 0.3333, 0.8889, 0.4444, 0.7778, 0.5556, 0.7778, 0.5556, 0.8889, 0.4444, 0.8889, 0.5556, 0.7778, 0.6667, 0.7778, 0.6667, 0.8889, 0.5556, 0.8889, 0.6667, 0.7778, 0.7778, 0.7778, 0.7778, 0.8889, 0.6667, 0.8889, 0.7778, 0.7778, 0.8889, 0.7778, 0.8889, 0.8889, 0.7778, 0.8889, 0.8889, 0.7778, 1.0, 0.7778, 1.0, 0.8889, 0.8889, 0.8889, 0.0, 0.8889, 0.1111, 0.8889, 0.1111, 1.0, 0.0, 1.0, 0.1111, 0.8889, 0.2222, 0.8889, 0.2222, 1.0, 0.1111, 1.0, 0.2222, 0.8889, 0.3333, 0.8889, 0.3333, 1.0, 0.2222, 1.0, 0.3333, 0.8889, 0.4444, 0.8889, 0.4444, 1.0, 0.3333, 1.0, 0.4444, 0.8889, 0.5556, 0.8889, 0.5556, 1.0, 0.4444, 1.0, 0.5556, 0.8889, 0.6667, 0.8889, 0.6667, 1.0, 0.5556, 1.0, 0.6667, 0.8889, 0.7778, 0.8889, 0.7778, 1.0, 0.6667, 1.0, 0.7778, 0.8889, 0.8889, 0.8889, 0.8889, 1.0, 0.7778, 1.0, 0.8889, 0.8889, 1.0, 0.8889, 1.0, 1.0, 0.8889, 1.0])
me_grid.materials.append(mat_m_ground)
me_grid.use_remesh_preserve_volume = False
me_grid.use_remesh_preserve_attributes = False
me_grid.use_mirror_vertex_groups = False
me_grid.update()

# ---- objects
ob_meeple = bpy.data.objects.new('meeple', me_meeple_mesh)
ob_cube_big = bpy.data.objects.new('cube_big', me_cube_big_mesh)
ob_cube_sm = bpy.data.objects.new('cube_sm', me_cube_sm_mesh)
ob_farmhouse = bpy.data.objects.new('Farmhouse', me_farmhouse_mesh)
ob_field = bpy.data.objects.new('Field', me_plane)
ob_hex_dump_002 = bpy.data.objects.new('hex_dump.002', me_hex_dump_002)
ob_hexback = bpy.data.objects.new('HexBack', me_hexback_mesh)
ob_grid = bpy.data.objects.new('Grid', me_grid)
ob_lamp = bpy.data.objects.new('Lamp', light_lamp)
ob_camera = bpy.data.objects.new('Camera', cam_camera)

# ---- transforms, parenting, visibility, modifiers, constraints
ob_meeple.location = (0.0, 0.01498, 0.0)
ob_meeple.lineart.crease_threshold = 0.0
_m = ob_meeple.modifiers.new('Bevel', 'BEVEL')
_m.width = 0.01
_m.width_pct = 0.01
_m.segments = 2
_m.angle_limit = 1.477
_m.spread = 0.0
ob_cube_big.location = (0.5752, 0.7949, 0.0)
ob_cube_big.lineart.crease_threshold = 0.0
_m = ob_cube_big.modifiers.new('Bevel', 'BEVEL')
_m.width = 0.01
_m.width_pct = 0.01
_m.segments = 3
_m.limit_method = 'NONE'
_m.spread = 0.0
ob_cube_sm.location = (0.0, 0.802, 0.0)
ob_cube_sm.lineart.crease_threshold = 0.0
_m = ob_cube_sm.modifiers.new('Bevel', 'BEVEL')
_m.width = 0.01
_m.width_pct = 0.01
_m.segments = 3
_m.limit_method = 'NONE'
_m.spread = 0.0
ob_farmhouse.location = (-0.8229, 0.6648, 1.289e-05)
ob_farmhouse.lineart.crease_threshold = 0.0
ob_field.location = (-1.238, 0.0, 0.0)
ob_field.lineart.crease_threshold = 0.0
ob_hex_dump_002.location = (0.0, 0.0, 0.0)
ob_hex_dump_002.rotation_euler = (1.571, -0.0, 0.0)
ob_hex_dump_002.lineart.crease_threshold = 0.0
ob_hexback.location = (0.0, 0.0, 0.0)
ob_hexback.lineart.crease_threshold = 0.0
ob_grid.location = (0.0, 0.0, -2.981)
ob_grid.lineart.crease_threshold = 0.0
ob_lamp.location = (4.076, 1.005, 5.904)
ob_lamp.rotation_euler = (0.6503, 0.05522, 1.866)
ob_lamp.lock_rotations_4d = False
ob_lamp.empty_display_type = 'ARROWS'
ob_lamp.color = (0.0, 0.0, 0.0, 0.0)
ob_lamp.lineart.crease_threshold = 0.0
ob_camera.location = (7.481, -6.508, 5.344)
ob_camera.rotation_euler = (1.109, 0.0, 0.8149)
ob_camera.lock_rotations_4d = False
ob_camera.empty_display_type = 'ARROWS'
ob_camera.color = (0.0, 0.0, 0.0, 0.0)
ob_camera.display_type = 'WIRE'
ob_camera.lineart.crease_threshold = 0.0

# ---- collection membership
col_collection_1.objects.link(ob_meeple)
col_collection_1.objects.link(ob_cube_big)
col_collection_1.objects.link(ob_cube_sm)
col_collection_1.objects.link(ob_farmhouse)
col_collection_1.objects.link(ob_field)
col_collection_1.objects.link(ob_hex_dump_002)
col_collection_1.objects.link(ob_hexback)
col_collection_1.objects.link(ob_grid)
col_collection_1.objects.link(ob_lamp)
col_collection_1.objects.link(ob_camera)

# ---- scene / render settings (as saved in the file)
scene.camera = ob_camera
scene.frame_start = 1; scene.frame_end = 250; scene.frame_set(4)
scene.render.engine = 'BLENDER_EEVEE_NEXT'
scene.render.resolution_percentage = 50
scene.render.dither_intensity = 0.0
scene.cycles.use_denoising = False
scene.cycles.samples = 128
scene.cycles.sampling_pattern = 'TABULATED_SOBOL'
scene.cycles.use_adaptive_sampling = False
scene.cycles.use_light_tree = False
scene.cycles.blur_glossy = 0.0
scene.cycles.sample_clamp_indirect = 0.0
scene.view_settings.view_transform = 'Standard'
bpy.context.view_layer.update()
